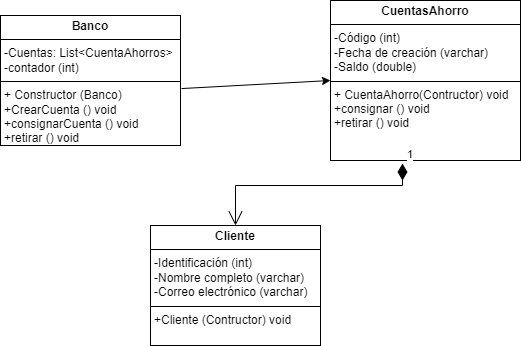

The diagram above was exported from draw.io. Its source (the exported page's mxGraphModel, read from the mxfile embedded in the PNG):
<mxGraphModel dx="671" dy="743" grid="1" gridSize="10" guides="1" tooltips="1" connect="1" arrows="1" fold="1" page="1" pageScale="1" pageWidth="827" pageHeight="1169" math="0" shadow="0">
  <root>
    <mxCell id="0" />
    <mxCell id="1" parent="0" />
    <mxCell id="1itmV3PwRfmDwB7HXEu2-5" value="&lt;p style=&quot;margin:0px;margin-top:4px;text-align:center;&quot;&gt;&lt;b&gt;Banco&lt;/b&gt;&lt;/p&gt;&lt;hr size=&quot;1&quot; style=&quot;border-style:solid;&quot;&gt;&lt;p style=&quot;margin:0px;margin-left:4px;&quot;&gt;-Cuentas: List&amp;lt;CuentaAhorros&amp;gt;&lt;/p&gt;&lt;p style=&quot;margin:0px;margin-left:4px;&quot;&gt;-contador (int)&lt;/p&gt;&lt;hr size=&quot;1&quot; style=&quot;border-style:solid;&quot;&gt;&lt;p style=&quot;margin:0px;margin-left:4px;&quot;&gt;+ Constructor (Banco)&amp;nbsp;&lt;/p&gt;&lt;p style=&quot;margin:0px;margin-left:4px;&quot;&gt;+CrearCuenta () void&lt;/p&gt;&lt;p style=&quot;margin:0px;margin-left:4px;&quot;&gt;+consignarCuenta () void&lt;/p&gt;&lt;p style=&quot;margin:0px;margin-left:4px;&quot;&gt;+retirar () void&lt;/p&gt;" style="verticalAlign=top;align=left;overflow=fill;html=1;whiteSpace=wrap;" vertex="1" parent="1">
      <mxGeometry x="50" y="100" width="180" height="130" as="geometry" />
    </mxCell>
    <mxCell id="1itmV3PwRfmDwB7HXEu2-6" value="&lt;p style=&quot;margin:0px;margin-top:4px;text-align:center;&quot;&gt;&lt;b&gt;CuentasAhorro&lt;/b&gt;&lt;/p&gt;&lt;hr size=&quot;1&quot; style=&quot;border-style:solid;&quot;&gt;&lt;p style=&quot;margin:0px;margin-left:4px;&quot;&gt;&lt;span style=&quot;background-color: initial;&quot;&gt;-Código (int)&lt;/span&gt;&lt;br&gt;&lt;/p&gt;&lt;p style=&quot;margin: 0px 0px 0px 4px;&quot;&gt;-Fecha de creación (varchar)&lt;/p&gt;&lt;p style=&quot;margin: 0px 0px 0px 4px;&quot;&gt;-Saldo (double)&lt;/p&gt;&lt;hr size=&quot;1&quot; style=&quot;border-style:solid;&quot;&gt;&lt;p style=&quot;margin:0px;margin-left:4px;&quot;&gt;+ CuentaAhorro(Contructor) void&lt;/p&gt;&lt;p style=&quot;margin:0px;margin-left:4px;&quot;&gt;+consignar () void&lt;/p&gt;&lt;p style=&quot;margin:0px;margin-left:4px;&quot;&gt;+retirar () void&lt;/p&gt;" style="verticalAlign=top;align=left;overflow=fill;html=1;whiteSpace=wrap;" vertex="1" parent="1">
      <mxGeometry x="380" y="85" width="190" height="160" as="geometry" />
    </mxCell>
    <mxCell id="1itmV3PwRfmDwB7HXEu2-7" value="&lt;p style=&quot;margin:0px;margin-top:4px;text-align:center;&quot;&gt;&lt;b&gt;Cliente&lt;/b&gt;&lt;/p&gt;&lt;hr size=&quot;1&quot; style=&quot;border-style:solid;&quot;&gt;&lt;p style=&quot;margin:0px;margin-left:4px;&quot;&gt;-Identificación (int)&lt;/p&gt;&lt;p style=&quot;margin:0px;margin-left:4px;&quot;&gt;-Nombre completo (varchar)&lt;/p&gt;&lt;p style=&quot;margin:0px;margin-left:4px;&quot;&gt;-Correo electrónico (varchar)&lt;/p&gt;&lt;hr size=&quot;1&quot; style=&quot;border-style:solid;&quot;&gt;&lt;p style=&quot;margin:0px;margin-left:4px;&quot;&gt;+Cliente (Contructor) void&lt;/p&gt;&lt;p style=&quot;margin:0px;margin-left:4px;&quot;&gt;&lt;br&gt;&lt;/p&gt;" style="verticalAlign=top;align=left;overflow=fill;html=1;whiteSpace=wrap;" vertex="1" parent="1">
      <mxGeometry x="200" y="310" width="170" height="120" as="geometry" />
    </mxCell>
    <mxCell id="1itmV3PwRfmDwB7HXEu2-8" value="" style="endArrow=classic;html=1;rounded=0;entryX=0;entryY=0.5;entryDx=0;entryDy=0;exitX=1.006;exitY=0.562;exitDx=0;exitDy=0;exitPerimeter=0;" edge="1" parent="1" source="1itmV3PwRfmDwB7HXEu2-5" target="1itmV3PwRfmDwB7HXEu2-6">
      <mxGeometry width="50" height="50" relative="1" as="geometry">
        <mxPoint x="270" y="220" as="sourcePoint" />
        <mxPoint x="320" y="170" as="targetPoint" />
      </mxGeometry>
    </mxCell>
    <mxCell id="1itmV3PwRfmDwB7HXEu2-10" value="1" style="endArrow=open;html=1;endSize=12;startArrow=diamondThin;startSize=14;startFill=1;edgeStyle=orthogonalEdgeStyle;align=left;verticalAlign=bottom;rounded=0;exitX=0.379;exitY=1.019;exitDx=0;exitDy=0;exitPerimeter=0;entryX=0.5;entryY=0;entryDx=0;entryDy=0;" edge="1" parent="1" source="1itmV3PwRfmDwB7HXEu2-6" target="1itmV3PwRfmDwB7HXEu2-7">
      <mxGeometry x="-1" y="3" relative="1" as="geometry">
        <mxPoint x="260" y="280" as="sourcePoint" />
        <mxPoint x="420" y="280" as="targetPoint" />
        <Array as="points">
          <mxPoint x="452" y="270" />
          <mxPoint x="285" y="270" />
        </Array>
      </mxGeometry>
    </mxCell>
  </root>
</mxGraphModel>